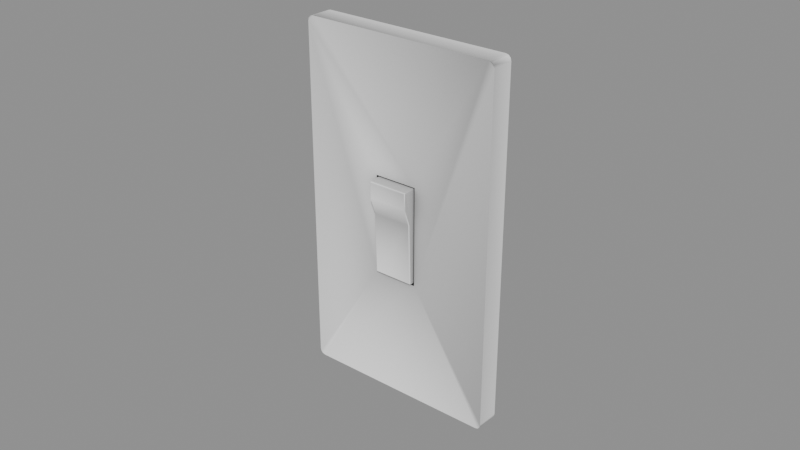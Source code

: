 # Source: WalStuff_Apagadores_apagador3.blend  (saved by Blender 5.2.45; exported with 4.5.12 LTS)
import bpy
from mathutils import Matrix  # noqa: F401  (used for matrix-valued properties, if any)

bpy.ops.wm.read_factory_settings(use_empty=True)
scene = bpy.context.scene
scene.name = 'Scene'

# ---- collections
col_walstuff_apagadores_apagador3 = bpy.data.collections.new('WalStuff_Apagadores_apagador3'); scene.collection.children.link(col_walstuff_apagadores_apagador3)

# ---- materials (node trees are filled in below, after node groups)
mat_ao_bake = bpy.data.materials.new('AO-bake')
mat_ao_bake.use_backface_culling_lightprobe_volume = False

# ---- node groups
ng_gltf_settings = bpy.data.node_groups.new('glTF Settings', 'ShaderNodeTree')
_s = ng_gltf_settings.interface.new_socket(name='Occlusion', in_out='INPUT', socket_type='NodeSocketFloat')
_s.subtype = 'FACTOR'
_s.default_value = 1.0
_s.min_value = 0.0
_s.max_value = 1.0
_N = ng_gltf_settings.nodes; _L = ng_gltf_settings.links
n0 = _N.new('NodeGroupInput'); n0.name = 'Group Input'; n0.location = (-200, 0)
n1 = _N.new('NodeGroupOutput'); n1.name = 'Group Output'; n1.location = (-2, -8)
n1.is_active_output = True
ng_smooth_by_angle = bpy.data.node_groups.new('Smooth by Angle', 'GeometryNodeTree')
_s = ng_smooth_by_angle.interface.new_socket(name='Mesh', in_out='OUTPUT', socket_type='NodeSocketGeometry')
_s = ng_smooth_by_angle.interface.new_socket(name='Mesh', in_out='INPUT', socket_type='NodeSocketGeometry')
_s = ng_smooth_by_angle.interface.new_socket(name='Angle', in_out='INPUT', socket_type='NodeSocketFloat')
_s.subtype = 'ANGLE'
_s.default_value = 0.5236
_s.min_value = 0.0
_s.max_value = 3.142
_s.description = 'Maximum face angle for smooth edges'
_s = ng_smooth_by_angle.interface.new_socket(name='Ignore Sharpness', in_out='INPUT', socket_type='NodeSocketBool')
_s.force_non_field = True
ng_smooth_by_angle.description = 'Set the sharpness of mesh edges based on the angle between the neighboring faces'
ng_smooth_by_angle.is_modifier = True
_N = ng_smooth_by_angle.nodes; _L = ng_smooth_by_angle.links
n0 = _N.new('GeometryNodeSetShadeSmooth'); n0.name = 'Set Shade Smooth'; n0.location = (120, -80)
n0.domain = 'EDGE'
n1 = _N.new('GeometryNodeSetShadeSmooth'); n1.name = 'Set Shade Smooth.001'; n1.location = (300, -80)
n2 = _N.new('NodeGroupOutput'); n2.name = 'Group Output'; n2.location = (480, -80)
n3 = _N.new('GeometryNodeInputMeshEdgeAngle'); n3.name = 'Edge Angle'; n3.location = (-440, -240)
n4 = _N.new('NodeGroupInput'); n4.name = 'Group Input'; n4.location = (-80, -80)
n5 = _N.new('GeometryNodeInputEdgeSmooth'); n5.name = 'Is Edge Smooth'; n5.location = (-260, -120)
n6 = _N.new('GeometryNodeInputShadeSmooth'); n6.name = 'Is Shade Smooth'; n6.location = (-440, -397)
n7 = _N.new('FunctionNodeCompare'); n7.name = 'Compare'; n7.location = (-260, -260)
n7.operation = 'LESS_EQUAL'
n8 = _N.new('FunctionNodeBooleanMath'); n8.name = 'Boolean Math.001'; n8.location = (-80, -260)
n9 = _N.new('NodeGroupInput'); n9.name = 'Group Input.001'; n9.location = (-440, -329)
n10 = _N.new('NodeGroupInput'); n10.name = 'Group Input.002'; n10.location = (-259, -189)
n11 = _N.new('FunctionNodeBooleanMath'); n11.name = 'Boolean Math'; n11.location = (-80, -149)
n11.operation = 'OR'
n12 = _N.new('FunctionNodeBooleanMath'); n12.name = 'Boolean Math.002'; n12.location = (-260, -380)
n12.operation = 'OR'
n13 = _N.new('NodeGroupInput'); n13.name = 'Group Input.003'; n13.location = (-440, -460)
_L.new(n3.outputs[0], n7.inputs[0])
_L.new(n1.outputs[0], n2.inputs[0])
_L.new(n9.outputs[1], n7.inputs[1])
_L.new(n7.outputs[0], n8.inputs[0])
_L.new(n4.outputs[0], n0.inputs[0])
_L.new(n0.outputs[0], n1.inputs[0])
_L.new(n8.outputs[0], n0.inputs[2])
_L.new(n10.outputs[2], n11.inputs[1])
_L.new(n5.outputs[0], n11.inputs[0])
_L.new(n11.outputs[0], n0.inputs[1])
_L.new(n13.outputs[2], n12.inputs[1])
_L.new(n6.outputs[0], n12.inputs[0])
_L.new(n12.outputs[0], n8.inputs[1])
n2.is_active_output = True

# ---- material node trees
mat_ao_bake.use_nodes = True; mat_ao_bake.node_tree.nodes.clear()
_N = mat_ao_bake.node_tree.nodes; _L = mat_ao_bake.node_tree.links
n0 = _N.new('ShaderNodeOutputMaterial'); n0.name = 'Material Output'; n0.location = (340, 260)
n1 = _N.new('ShaderNodeAmbientOcclusion'); n1.name = 'Ambient Occlusion'; n1.location = (-220, 200)
n1.inputs[1].default_value = 2.0
n2 = _N.new('ShaderNodeBsdfPrincipled'); n2.name = 'Principled BSDF'; n2.location = (60, 260)
n2.distribution = 'GGX'
n2.subsurface_method = 'BURLEY'
n2.inputs[3].default_value = 1.45
n2.inputs[27].default_value = (0.0, 0.0, 0.0, 1.0)
n2.inputs[28].default_value = 1.0
n3 = _N.new('ShaderNodeGroup'); n3.name = 'Group'; n3.location = (800, 260)
n3.width = 208
n3.node_tree = ng_gltf_settings
n3.inputs[0].default_value = 1.0
_L.new(n2.outputs[0], n0.inputs[0])
_L.new(n1.outputs[0], n2.inputs[0])
n0.is_active_output = True

# ---- meshes
me_drawer_cart_015 = bpy.data.meshes.new('drawer cart.015')
me_drawer_cart_015.from_pydata([(0.02933, -0.007264, 0.0574), (0.03112, -0.007264, 0.05557), (0.03022, -0.007264, 0.05716), (0.03088, -0.007264, 0.05649), (0.03112, 0.0001259, 0.05557), (0.02933, 0.0001259, 0.0574), (0.03088, 0.0001259, 0.05649), (0.03022, 0.0001259, 0.05716), (-0.03387, -0.007264, 0.05557), (-0.03208, -0.007264, 0.0574), (-0.03363, -0.007264, 0.05649), (-0.03297, -0.007264, 0.05716), (-0.03208, 0.000126, 0.0574), (-0.03387, 0.000126, 0.05557), (-0.03297, 0.000126, 0.05716), (-0.03363, 0.000126, 0.05649), (0.03112, -0.007264, -0.05557), (0.02933, -0.007264, -0.0574), (0.03088, -0.007264, -0.05649), (0.03022, -0.007264, -0.05716), (0.02933, 0.0001256, -0.0574), (0.03112, 0.0001256, -0.05557), (0.03022, 0.0001256, -0.05716), (0.03088, 0.0001256, -0.05649), (-0.03208, -0.007264, -0.0574), (-0.03387, -0.007264, -0.05557), (-0.03297, -0.007264, -0.05716), (-0.03363, -0.007264, -0.05649), (-0.03387, 0.0001256, -0.05557), (-0.03208, 0.0001256, -0.0574), (-0.03363, 0.0001256, -0.05649), (-0.03297, 0.0001256, -0.05716), (0.005023, -0.01039, 0.01386), (0.004716, -0.01099, 0.01383), (0.004716, -0.01041, 0.01418), (0.004933, -0.01081, 0.01384), (0.004894, -0.01075, 0.01403), (0.004716, -0.01083, 0.01407), (0.004933, -0.0104, 0.01409), (0.005023, -0.005263, 0.01399), (0.004716, -0.005263, 0.01431), (0.004933, -0.005263, 0.01421), (-0.008138, -0.01039, 0.01386), (-0.007832, -0.01041, 0.01418), (-0.007832, -0.01099, 0.01383), (-0.008049, -0.0104, 0.01409), (-0.008008, -0.01075, 0.01403), (-0.007832, -0.01083, 0.01407), (-0.008049, -0.01081, 0.01384), (-0.008138, -0.005263, 0.01399), (-0.007832, -0.005263, 0.01431), (-0.008049, -0.005263, 0.01421), (0.005023, -0.00784, -0.01636), (0.004716, -0.007813, -0.01668), (0.004716, -0.008439, -0.01639), (0.004933, -0.00782, -0.01659), (0.004894, -0.00817, -0.01656), (0.004716, -0.008244, -0.01661), (0.004933, -0.008263, -0.01638), (0.005023, -0.005263, -0.01624), (0.004716, -0.005263, -0.01656), (0.004933, -0.005263, -0.01646), (-0.008138, -0.00784, -0.01636), (-0.007832, -0.008439, -0.01639), (-0.007832, -0.007813, -0.01668), (-0.008049, -0.008263, -0.01638), (-0.008008, -0.00817, -0.01656), (-0.007832, -0.008244, -0.01661), (-0.008049, -0.00782, -0.01659), (-0.008138, -0.005263, -0.01624), (-0.007832, -0.005263, -0.01656), (-0.008049, -0.005263, -0.01646), (-0.008138, -0.005263, 0.008792), (0.005023, -0.005263, 0.008792), (0.004716, -0.01099, 0.00864), (0.004933, -0.01081, 0.008647), (-0.008049, -0.01081, 0.008647), (-0.007832, -0.01099, 0.00864), (-0.008138, -0.005263, 0.003391), (0.004933, -0.008863, 0.003246), (0.005023, -0.008439, 0.003265), (-0.008049, -0.008863, 0.003246), (-0.007832, -0.009038, 0.003239), (0.005023, -0.005263, 0.003391), (0.004716, -0.009038, 0.003239), (-0.008138, -0.008439, 0.003265), (0.005529, -0.004248, -0.01727), (0.005529, -0.007264, 0.01465), (0.005529, -0.007264, -0.01727), (-0.008607, -0.007264, -0.01727), (-0.008607, -0.007264, 0.01465), (0.005529, -0.004248, 0.01465), (-0.008607, -0.004248, -0.01727), (-0.008607, -0.004248, 0.01465)], [], [(24, 89, 90, 8, 25, 27, 26), (13, 28, 25, 8), (0, 5, 12, 9), (17, 24, 29, 20), (0, 2, 7, 5), (2, 3, 6, 7), (3, 1, 4, 6), (8, 10, 15, 13), (10, 11, 14, 15), (11, 9, 12, 14), (16, 18, 23, 21), (18, 19, 22, 23), (19, 17, 20, 22), (24, 26, 31, 29), (26, 27, 30, 31), (27, 25, 28, 30), (1, 16, 21, 4), (69, 62, 85, 42, 49, 72, 78), (79, 84, 54, 58), (77, 44, 48, 76), (34, 43, 47, 37), (54, 63, 67, 57), (32, 39, 41, 38), (43, 50, 51, 45), (38, 41, 40, 34), (61, 59, 52, 55), (52, 59, 83, 73, 39, 32, 80), (53, 60, 61, 55), (62, 69, 71, 68), (68, 71, 70, 64), (42, 85, 62, 65, 81, 76, 48), (56, 55, 52, 58), (56, 58, 54, 57), (36, 38, 34, 37), (46, 48, 44, 47), (46, 45, 42, 48), (66, 67, 63, 65), (56, 57, 53, 55), (66, 65, 62, 68), (36, 37, 33, 35), (36, 35, 32, 38), (46, 47, 43, 45), (53, 64, 70, 60), (66, 68, 64, 67), (47, 44, 33, 37), (77, 74, 33, 44), (45, 51, 49, 42), (57, 67, 64, 53), (50, 43, 34, 40), (82, 84, 74, 77), (82, 77, 76, 81), (35, 33, 74, 75), (52, 80, 32, 35, 75, 79, 58), (63, 82, 81, 65), (63, 54, 84, 82), (75, 74, 84, 79), (10, 8, 90, 87, 0, 9, 11), (2, 0, 87, 88, 16, 1, 3), (16, 88, 89, 24, 17, 19, 18), (89, 88, 86, 92), (88, 87, 91, 86), (90, 89, 92, 93), (87, 90, 93, 91), (92, 86, 91, 93)])
me_drawer_cart_015.polygons.foreach_set('use_smooth', [True] * 64)
_uv = me_drawer_cart_015.uv_layers.new(name='UVMap')
_uv.uv.foreach_set('vector', [0.9499, 0.7026, 0.0, 0.0, 0.0, 0.0, 0.9497, 0.7257, 0.9497, 0.7245, 0.9497, 0.7245, 0.9497, 0.7245, 0.9496, 0.7257, 0.9496, 0.7245, 0.9497, 0.7245, 0.9497, 0.7257, 0.9502, 0.1495, 0.9502, 0.1495, 0.9502, 0.1502, 0.9502, 0.1502, 0.9499, 0.7019, 0.9499, 0.7026, 0.9498, 0.7026, 0.9498, 0.7019, 0.9502, 0.1495, 0.9502, 0.1495, 0.9502, 0.1495, 0.9502, 0.1495, 0.9545, 0.9211, 0.9545, 0.9211, 0.9546, 0.9211, 0.9546, 0.9211, 0.9545, 0.9211, 0.9545, 0.9211, 0.9546, 0.9211, 0.9546, 0.9211, 0.9497, 0.7257, 0.9497, 0.7257, 0.9496, 0.7257, 0.9496, 0.7257, 0.9497, 0.7257, 0.9497, 0.7257, 0.9497, 0.7257, 0.9496, 0.7257, 0.9502, 0.1502, 0.9502, 0.1502, 0.9502, 0.1502, 0.9502, 0.1502, 0.9545, 0.9199, 0.9545, 0.9199, 0.9546, 0.9199, 0.9546, 0.9199, 0.9545, 0.9199, 0.9545, 0.9199, 0.9546, 0.9199, 0.9546, 0.9199, 0.9499, 0.7019, 0.9499, 0.7019, 0.9498, 0.7019, 0.9498, 0.7019, 0.9499, 0.7026, 0.9499, 0.7026, 0.9498, 0.7026, 0.9498, 0.7026, 0.9497, 0.7245, 0.9497, 0.7245, 0.9496, 0.7245, 0.9497, 0.7245, 0.9497, 0.7245, 0.9497, 0.7245, 0.9496, 0.7245, 0.9496, 0.7245, 0.9545, 0.9211, 0.9545, 0.9199, 0.9546, 0.9199, 0.9546, 0.9211, 0.3818, 0.9728, 0.3818, 0.9728, 0.382, 0.9728, 0.3821, 0.9728, 0.3821, 0.9728, 0.3821, 0.9728, 0.382, 0.9728, 0.7474, 0.9427, 0.7474, 0.9427, 0.7474, 0.9424, 0.7474, 0.9424, 0.7473, 0.9427, 0.7473, 0.9428, 0.7473, 0.9428, 0.7473, 0.9427, 0.9608, 0.7921, 0.9608, 0.7923, 0.9608, 0.7923, 0.9608, 0.7921, 0.7474, 0.9424, 0.7473, 0.9424, 0.7473, 0.9424, 0.7474, 0.9424, 0.209, 0.9634, 0.209, 0.9634, 0.209, 0.9634, 0.209, 0.9634, 0.9608, 0.7923, 0.9609, 0.7923, 0.9609, 0.7923, 0.9608, 0.7923, 0.9608, 0.7921, 0.9609, 0.7921, 0.9609, 0.7921, 0.9608, 0.7921, 0.209, 0.9631, 0.209, 0.9631, 0.209, 0.9631, 0.209, 0.9631, 0.209, 0.9631, 0.209, 0.9631, 0.209, 0.9633, 0.209, 0.9634, 0.209, 0.9634, 0.209, 0.9634, 0.209, 0.9633, 0.9677, 0.1532, 0.9677, 0.1532, 0.9677, 0.1532, 0.9677, 0.1532, 0.3818, 0.9728, 0.3818, 0.9728, 0.3818, 0.9728, 0.3818, 0.9728, 0.9677, 0.1534, 0.9677, 0.1534, 0.9677, 0.1534, 0.9677, 0.1534, 0.3821, 0.9728, 0.382, 0.9728, 0.3818, 0.9728, 0.3818, 0.9728, 0.382, 0.9728, 0.3821, 0.9728, 0.3821, 0.9728, 0.209, 0.9631, 0.209, 0.9631, 0.209, 0.9631, 0.209, 0.9631, 0.7474, 0.9424, 0.7474, 0.9424, 0.7474, 0.9424, 0.7474, 0.9424, 0.9608, 0.7921, 0.9608, 0.7921, 0.9608, 0.7921, 0.9608, 0.7921, 0.7473, 0.9428, 0.7473, 0.9428, 0.7473, 0.9428, 0.7473, 0.9428, 0.3821, 0.9728, 0.3821, 0.9728, 0.3821, 0.9728, 0.3821, 0.9728, 0.7473, 0.9424, 0.7473, 0.9424, 0.7473, 0.9424, 0.7473, 0.9424, 0.9677, 0.1532, 0.9677, 0.1532, 0.9677, 0.1532, 0.9677, 0.1532, 0.3818, 0.9728, 0.3818, 0.9728, 0.3818, 0.9728, 0.3818, 0.9728, 0.7474, 0.9428, 0.7474, 0.9428, 0.7474, 0.9428, 0.7474, 0.9428, 0.209, 0.9634, 0.209, 0.9634, 0.209, 0.9634, 0.209, 0.9634, 0.9608, 0.7923, 0.9608, 0.7923, 0.9608, 0.7923, 0.9608, 0.7923, 0.9677, 0.1532, 0.9677, 0.1534, 0.9677, 0.1534, 0.9677, 0.1532, 0.9677, 0.1534, 0.9677, 0.1534, 0.9677, 0.1534, 0.9677, 0.1534, 0.7473, 0.9428, 0.7473, 0.9428, 0.7474, 0.9428, 0.7474, 0.9428, 0.7473, 0.9427, 0.7474, 0.9427, 0.7474, 0.9428, 0.7473, 0.9428, 0.3821, 0.9728, 0.3821, 0.9728, 0.3821, 0.9728, 0.3821, 0.9728, 0.9677, 0.1532, 0.9677, 0.1534, 0.9677, 0.1534, 0.9677, 0.1532, 0.9609, 0.7923, 0.9608, 0.7923, 0.9608, 0.7921, 0.9609, 0.7921, 0.7473, 0.9427, 0.7474, 0.9427, 0.7474, 0.9427, 0.7473, 0.9427, 0.7473, 0.9427, 0.7473, 0.9427, 0.7473, 0.9427, 0.7473, 0.9427, 0.7474, 0.9428, 0.7474, 0.9428, 0.7474, 0.9427, 0.7474, 0.9427, 0.209, 0.9631, 0.209, 0.9633, 0.209, 0.9634, 0.209, 0.9634, 0.209, 0.9634, 0.209, 0.9633, 0.209, 0.9631, 0.7473, 0.9424, 0.7473, 0.9427, 0.7473, 0.9427, 0.7473, 0.9424, 0.7473, 0.9424, 0.7474, 0.9424, 0.7474, 0.9427, 0.7473, 0.9427, 0.7474, 0.9427, 0.7474, 0.9427, 0.7474, 0.9427, 0.7474, 0.9427, 0.9497, 0.7257, 0.9497, 0.7257, 0.0, 0.0, 0.0, 0.0, 0.9502, 0.1495, 0.9502, 0.1502, 0.9497, 0.7257, 0.9545, 0.9211, 0.9502, 0.1495, 0.0, 0.0, 0.0, 0.0, 0.9545, 0.9199, 0.9545, 0.9211, 0.9545, 0.9211, 0.9545, 0.9199, 0.0, 0.0, 0.0, 0.0, 0.9499, 0.7026, 0.9499, 0.7019, 0.9499, 0.7019, 0.9545, 0.9199, 0.0, 0.0, 0.0, 0.0, 0.0, 0.0, 0.0, 0.0, 0.0, 0.0, 0.0, 0.0, 0.0, 0.0, 0.0, 0.0, 0.0, 0.0, 0.0, 0.0, 0.0, 0.0, 0.0, 0.0, 0.0, 0.0, 0.0, 0.0, 0.0, 0.0, 0.0, 0.0, 0.0, 0.0, 0.0, 0.0, 0.0, 0.0, 0.0, 0.0])
_uv.active_render = True
_uv = me_drawer_cart_015.uv_layers.new(name='Stain')
_uv.uv.foreach_set('vector', [0.7512, 2.181, 0.06319, 1.006, 0.06319, 0.07118, 0.8037, -1.127, 0.8037, 2.127, 0.7966, 2.154, 0.7774, 2.174, 1.021, -1.134, 1.021, 2.123, 0.805, 2.123, 0.805, -1.134, 1.456, -1.155, 1.672, -1.155, 1.672, 0.6454, 1.456, 0.6454, 1.455, -1.155, 1.455, 0.6454, 1.239, 0.6454, 1.239, -1.155, 1.456, -1.155, 1.456, -1.181, 1.672, -1.181, 1.672, -1.155, 1.239, -1.181, 1.238, -1.161, 1.022, -1.161, 1.023, -1.181, 1.238, -1.161, 1.238, -1.134, 1.021, -1.134, 1.022, -1.161, 0.805, -1.134, 0.8046, -1.161, 1.021, -1.161, 1.021, -1.134, 0.8046, -1.161, 0.8037, -1.181, 1.02, -1.181, 1.021, -1.161, 1.456, 0.6716, 1.456, 0.6454, 1.672, 0.6454, 1.672, 0.6716, 1.238, 2.123, 1.238, 2.15, 1.022, 2.15, 1.021, 2.123, 1.238, 2.15, 1.239, 2.17, 1.023, 2.17, 1.022, 2.15, 1.456, -1.181, 1.455, -1.155, 1.239, -1.155, 1.239, -1.181, 1.455, 0.6454, 1.456, 0.6716, 1.239, 0.6716, 1.239, 0.6454, 0.8037, 2.17, 0.8046, 2.15, 1.021, 2.15, 1.02, 2.17, 0.8046, 2.15, 0.805, 2.123, 1.021, 2.123, 1.021, 2.15, 1.238, -1.134, 1.238, 2.123, 1.021, 2.123, 1.021, -1.134, 1.835, 0.6146, 1.759, 0.6182, 1.742, 0.04287, 1.685, -0.2677, 1.835, -0.2714, 1.835, -0.1191, 1.835, 0.03918, 1.653, 0.9911, 1.66, 0.9911, 1.66, 1.567, 1.653, 1.567, 2.027, 0.8303, 2.027, 0.6782, 2.034, 0.6783, 2.034, 0.8303, 1.847, -0.6849, 1.847, -0.3171, 1.835, -0.3171, 1.835, -0.6849, 1.66, 1.567, 2.027, 1.567, 2.027, 1.573, 1.66, 1.573, 1.822, -1.171, 1.672, -1.174, 1.672, -1.181, 1.823, -1.177, 1.847, -0.3171, 1.998, -0.3171, 1.998, -0.3107, 1.847, -0.3107, 1.847, -0.6912, 1.998, -0.6912, 1.998, -0.6849, 1.847, -0.6849, 1.672, -0.2817, 1.672, -0.2883, 1.748, -0.2846, 1.747, -0.278, 1.748, -0.2846, 1.672, -0.2883, 1.672, -0.8637, 1.672, -1.022, 1.672, -1.174, 1.822, -1.171, 1.765, -0.86, 1.728, 1.58, 1.653, 1.58, 1.653, 1.573, 1.728, 1.573, 1.759, 0.6182, 1.835, 0.6146, 1.835, 0.6212, 1.76, 0.6249, 1.728, 1.954, 1.653, 1.954, 1.653, 1.947, 1.728, 1.947, 1.685, -0.2677, 1.742, 0.04287, 1.759, 0.6182, 1.747, 0.6188, 1.729, 0.04342, 1.672, -0.1149, 1.672, -0.2671, 1.757, -0.2787, 1.747, -0.278, 1.748, -0.2846, 1.76, -0.284, 1.654, 1.572, 1.653, 1.567, 1.66, 1.567, 1.66, 1.573, 1.837, -0.6901, 1.847, -0.6912, 1.847, -0.6849, 1.835, -0.6849, 2.033, 0.6728, 2.034, 0.6783, 2.027, 0.6782, 2.027, 0.6716, 1.674, -0.2726, 1.684, -0.2743, 1.685, -0.2677, 1.672, -0.2671, 2.033, 1.572, 2.027, 1.573, 2.027, 1.567, 2.034, 1.567, 1.738, 1.574, 1.741, 1.58, 1.728, 1.58, 1.728, 1.573, 1.749, 0.6241, 1.747, 0.6188, 1.759, 0.6182, 1.76, 0.6249, 1.654, 0.6728, 1.66, 0.6716, 1.66, 0.6782, 1.653, 0.6783, 1.833, -1.175, 1.835, -1.17, 1.822, -1.171, 1.823, -1.177, 1.837, -0.3119, 1.835, -0.3171, 1.847, -0.3171, 1.847, -0.3107, 1.728, 1.58, 1.728, 1.947, 1.653, 1.947, 1.653, 1.58, 1.738, 1.953, 1.728, 1.954, 1.728, 1.947, 1.741, 1.947, 2.027, 0.6716, 2.027, 0.6782, 1.66, 0.6782, 1.66, 0.6716, 2.027, 0.8303, 1.66, 0.8303, 1.66, 0.6782, 2.027, 0.6782, 1.684, -0.2743, 1.835, -0.278, 1.835, -0.2714, 1.685, -0.2677, 1.741, 1.58, 1.741, 1.947, 1.728, 1.947, 1.728, 1.58, 1.998, -0.3171, 1.847, -0.3171, 1.847, -0.6849, 1.998, -0.6849, 2.027, 0.9911, 1.66, 0.9911, 1.66, 0.8303, 2.027, 0.8303, 2.027, 0.9911, 2.027, 0.8303, 2.034, 0.8303, 2.034, 0.9911, 1.653, 0.6783, 1.66, 0.6782, 1.66, 0.8303, 1.653, 0.8303, 1.748, -0.2846, 1.765, -0.86, 1.822, -1.171, 1.835, -1.17, 1.835, -1.018, 1.778, -0.8594, 1.76, -0.284, 2.027, 1.567, 2.027, 0.9911, 2.034, 0.9911, 2.034, 1.567, 2.027, 1.567, 1.66, 1.567, 1.66, 0.9911, 2.027, 0.9911, 1.653, 0.8303, 1.66, 0.8303, 1.66, 0.9911, 1.653, 0.9911, 0.7966, -1.154, 0.8037, -1.127, 0.06319, 0.07118, -0.3512, 0.07118, -1.049, -1.181, 0.7512, -1.181, 0.7774, -1.174, -1.075, -1.174, -1.049, -1.181, -0.3512, 0.07118, -0.3512, 1.006, -1.101, 2.127, -1.101, -1.127, -1.094, -1.154, -1.101, 2.127, -0.3512, 1.006, 0.06319, 1.006, 0.7512, 2.181, -1.049, 2.181, -1.075, 2.174, -1.094, 2.154, 1.923, -0.6912, 1.923, -1.106, 2.011, -1.106, 2.011, -0.6912, 1.923, 0.6249, 1.923, -0.3107, 2.011, -0.3107, 2.011, 0.6249, 1.923, -0.3107, 1.923, 0.6249, 1.835, 0.6249, 1.835, -0.3107, 1.923, -1.106, 1.923, -0.6912, 1.835, -0.6912, 1.835, -1.106, 1.653, 1.606, 1.239, 1.606, 1.239, 0.6716, 1.653, 0.6716])
me_drawer_cart_015.materials.append(mat_ao_bake)
me_drawer_cart_015.use_remesh_fix_poles = True
me_drawer_cart_015.use_remesh_preserve_attributes = False
me_drawer_cart_015.update()

# ---- objects
ob_wall0_apagador3 = bpy.data.objects.new('wall0_apagador3', me_drawer_cart_015)

# ---- transforms, parenting, visibility, modifiers, constraints
ob_wall0_apagador3.location = (0.0, 0.0, 0.0)
ob_wall0_apagador3.rotation_mode = 'QUATERNION'
ob_wall0_apagador3.rotation_quaternion = (1.0, 0.0, 0.0, 0.0)
ob_wall0_apagador3.scale = (1.0, 1.0, 1.0)
_m = ob_wall0_apagador3.modifiers.new('Smooth — ND SBA', 'NODES')
_m.node_group = ng_smooth_by_angle
_gi = [s.identifier for s in ng_smooth_by_angle.interface.items_tree if s.item_type == 'SOCKET' and s.in_out == 'INPUT']
_m[_gi[2]] = True  # 'Ignore Sharpness'
_m.use_pin_to_last = True
_m.show_group_selector = False
_m = ob_wall0_apagador3.modifiers.new('Weighted Normal — ND WN', 'WEIGHTED_NORMAL')
_m.use_pin_to_last = True
_m.weight = 100
_m.keep_sharp = True
_m.use_face_influence = True

# ---- collection membership
col_walstuff_apagadores_apagador3.objects.link(ob_wall0_apagador3)

# ---- scene / render settings (as saved in the file)
scene.frame_start = 1; scene.frame_end = 250; scene.frame_set(1)
scene.render.engine = 'BLENDER_EEVEE_NEXT'
scene.render.bake_bias = 0.0
scene.render.bake_samples = 0
scene.render.compositor_device = 'GPU'
scene.eevee.use_volume_custom_range = False
scene.eevee.fast_gi_thickness_near = 0.1
scene.eevee.fast_gi_thickness_far = 0.0
scene.eevee.ray_tracing_options.screen_trace_thickness = 0.1
bpy.context.view_layer.update()

# ---- added for rendering (the .blend has no active camera and no usable light): camera, sun + grey world if the file has none
cam_auto = bpy.data.cameras.new('AutoCamera')
cam_auto.lens = 50.0
cam_auto.sensor_width = 36.0
cam_auto.clip_end = 1000.0
ob_auto_camera = bpy.data.objects.new('AutoCamera', cam_auto)
scene.collection.objects.link(ob_auto_camera)
ob_auto_camera.location = (0.18367, -0.227484, 0.148036)
ob_auto_camera.rotation_euler = (1.09748, -7.21219e-08, 0.694738)
scene.camera = ob_auto_camera
light_auto_sun = bpy.data.lights.new('AutoSun', 'SUN')
light_auto_sun.energy = 3.0
light_auto_sun.angle = 0.0523599
ob_auto_sun = bpy.data.objects.new('AutoSun', light_auto_sun)
scene.collection.objects.link(ob_auto_sun)
ob_auto_sun.rotation_euler = (0.872665, 0.174533, 0.523599)
if scene.world is None:
    world_auto = bpy.data.worlds.new('AutoWorld')
    world_auto.color = (0.3, 0.3, 0.3)
    scene.world = world_auto
bpy.context.view_layer.update()
